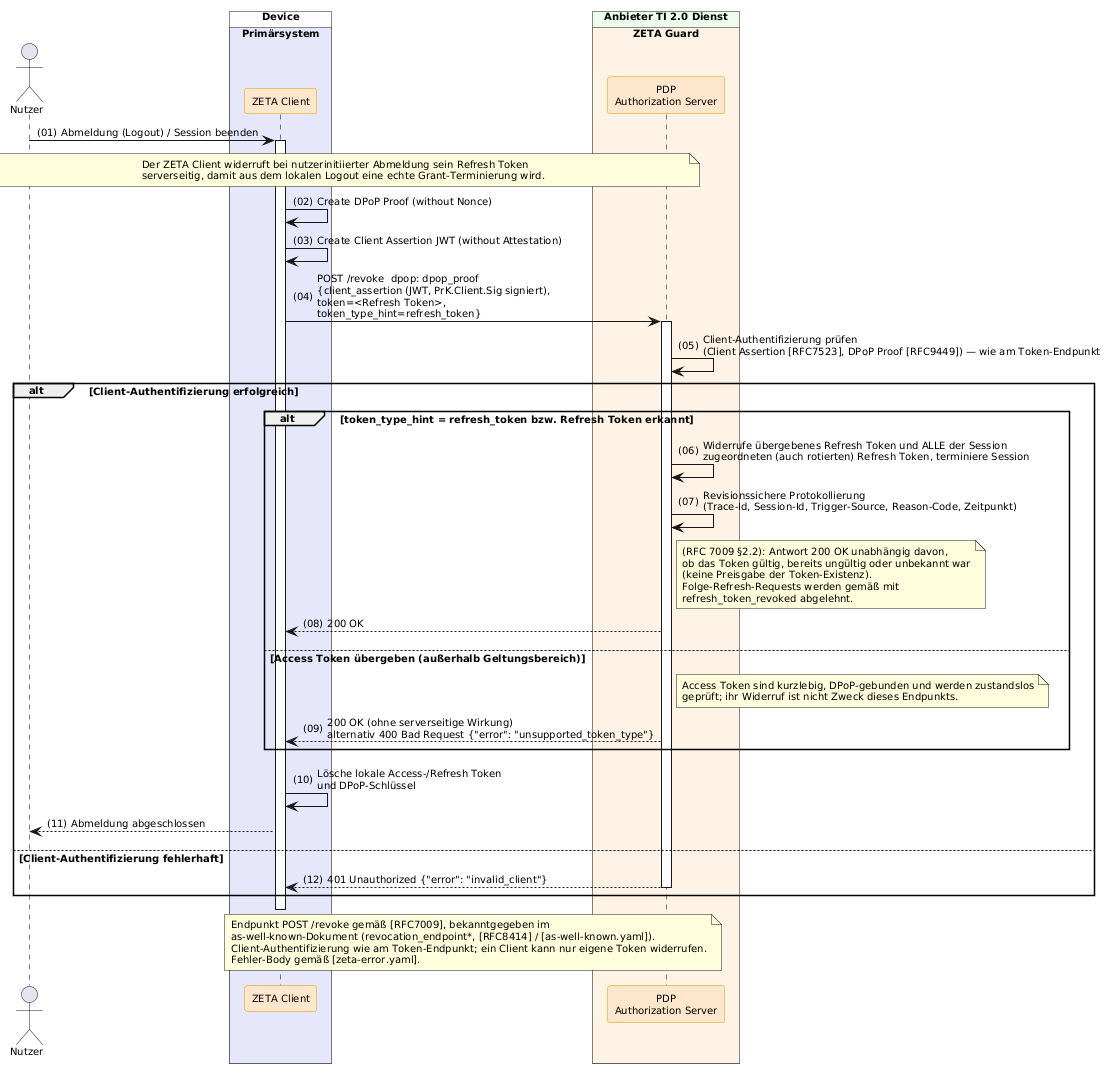

The diagram above was rendered by PlantUML. Its source (embedded in the PNG):
@startuml "Abb-ZETA-Token-Revocation"
!include ../puml-layout.txt


' title Token Revocation (RFC 7009)

!pragma teoz true

actor User as "Nutzer"

box "Device" DEVICE_COLOR
  box "Primärsystem" PRIMAERSYSTEM_COLOR
    participant Client as "ZETA Client" <<zeta>>
  end box
end box

box "Anbieter TI 2.0 Dienst" PROVIDER_COLOR
  box "ZETA Guard" ZETA_GUARD_COLOR
    participant AuthS as "PDP\nAuthorization Server" <<zeta>>
  end box
end box

User -> Client++: Abmeldung (Logout) / Session beenden
note over User, AuthS
  Der ZETA Client widerruft bei nutzerinitiierter Abmeldung sein Refresh Token
  serverseitig, damit aus dem lokalen Logout eine echte Grant-Terminierung wird.
end note

Client -> Client : Create DPoP Proof (without Nonce)
Client -> Client : Create Client Assertion JWT (without Attestation)
Client -> AuthS++: POST /revoke  dpop: dpop_proof\n{client_assertion (JWT, PrK.Client.Sig signiert),\ntoken=<Refresh Token>,\ntoken_type_hint=refresh_token}

AuthS -> AuthS : Client-Authentifizierung prüfen\n(Client Assertion [RFC7523], DPoP Proof [RFC9449]) — wie am Token-Endpunkt

alt Client-Authentifizierung erfolgreich
  alt token_type_hint = refresh_token bzw. Refresh Token erkannt
    AuthS -> AuthS: Widerrufe übergebenes Refresh Token und ALLE der Session\nzugeordneten (auch rotierten) Refresh Token, terminiere Session
    AuthS -> AuthS: Revisionssichere Protokollierung\n(Trace-Id, Session-Id, Trigger-Source, Reason-Code, Zeitpunkt)
    note right of AuthS
      (RFC 7009 §2.2): Antwort 200 OK unabhängig davon,
      ob das Token gültig, bereits ungültig oder unbekannt war
      (keine Preisgabe der Token-Existenz).
      Folge-Refresh-Requests werden gemäß mit
      refresh_token_revoked abgelehnt.
    end note
    AuthS --> Client: 200 OK
  else Access Token übergeben (außerhalb Geltungsbereich)
    note right of AuthS
      Access Token sind kurzlebig, DPoP-gebunden und werden zustandslos
      geprüft; ihr Widerruf ist nicht Zweck dieses Endpunkts.
    end note
    AuthS --> Client: 200 OK (ohne serverseitige Wirkung)\nalternativ 400 Bad Request {"error": "unsupported_token_type"}
  end
  Client -> Client: Lösche lokale Access-/Refresh Token\nund DPoP-Schlüssel
  Client --> User: Abmeldung abgeschlossen
else Client-Authentifizierung fehlerhaft
  AuthS --> Client--: 401 Unauthorized {"error": "invalid_client"}
end alt

deactivate Client

note over AuthS, Client
  Endpunkt POST /revoke gemäß [RFC7009], bekanntgegeben im
  as-well-known-Dokument (revocation_endpoint*, [RFC8414] / [as-well-known.yaml]).
  Client-Authentifizierung wie am Token-Endpunkt; ein Client kann nur eigene Token widerrufen.
  Fehler-Body gemäß [zeta-error.yaml].
end note

@enduml